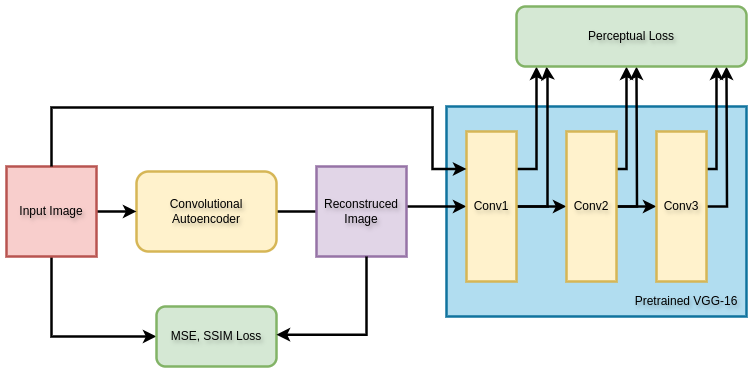

The diagram above was exported from draw.io. Its source (the exported page's mxGraphModel, read from the mxfile embedded in the PNG):
<mxGraphModel dx="1791" dy="547" grid="1" gridSize="10" guides="1" tooltips="1" connect="1" arrows="1" fold="1" page="1" pageScale="1" pageWidth="850" pageHeight="1100" math="0" shadow="0">
  <root>
    <mxCell id="0" />
    <mxCell id="1" parent="0" />
    <mxCell id="HTzVtrChfUwMlT9YTASv-23" value="" style="rounded=0;whiteSpace=wrap;html=1;fillColor=#b1ddf0;strokeColor=#10739e;fontFamily=Helvetica;labelBackgroundColor=none;labelBorderColor=none;textShadow=1;strokeWidth=2.5;" parent="1" vertex="1">
      <mxGeometry x="440" y="240" width="300" height="210" as="geometry" />
    </mxCell>
    <mxCell id="HTzVtrChfUwMlT9YTASv-5" style="edgeStyle=orthogonalEdgeStyle;rounded=0;orthogonalLoop=1;jettySize=auto;html=1;entryX=0;entryY=0.5;entryDx=0;entryDy=0;fontFamily=Helvetica;labelBackgroundColor=none;labelBorderColor=none;textShadow=1;strokeWidth=2.5;" parent="1" source="HTzVtrChfUwMlT9YTASv-1" target="HTzVtrChfUwMlT9YTASv-2" edge="1">
      <mxGeometry relative="1" as="geometry" />
    </mxCell>
    <mxCell id="HTzVtrChfUwMlT9YTASv-1" value="Convolutional Autoencoder" style="rounded=1;whiteSpace=wrap;html=1;fillColor=#fff2cc;strokeColor=#d6b656;fontFamily=Helvetica;labelBackgroundColor=none;labelBorderColor=none;textShadow=1;strokeWidth=2.5;" parent="1" vertex="1">
      <mxGeometry x="130" y="305" width="140" height="80" as="geometry" />
    </mxCell>
    <mxCell id="HTzVtrChfUwMlT9YTASv-10" style="edgeStyle=orthogonalEdgeStyle;rounded=0;orthogonalLoop=1;jettySize=auto;html=1;exitX=1;exitY=0.25;exitDx=0;exitDy=0;fontFamily=Helvetica;labelBackgroundColor=none;labelBorderColor=none;textShadow=1;strokeWidth=2.5;" parent="1" source="HTzVtrChfUwMlT9YTASv-2" edge="1">
      <mxGeometry relative="1" as="geometry">
        <mxPoint x="530" y="200" as="targetPoint" />
        <Array as="points">
          <mxPoint x="530" y="303" />
        </Array>
      </mxGeometry>
    </mxCell>
    <mxCell id="HTzVtrChfUwMlT9YTASv-11" style="edgeStyle=orthogonalEdgeStyle;rounded=0;orthogonalLoop=1;jettySize=auto;html=1;fontFamily=Helvetica;labelBackgroundColor=none;labelBorderColor=none;textShadow=1;strokeWidth=2.5;" parent="1" source="HTzVtrChfUwMlT9YTASv-2" edge="1">
      <mxGeometry relative="1" as="geometry">
        <mxPoint x="540" y="200" as="targetPoint" />
        <Array as="points">
          <mxPoint x="541" y="340" />
          <mxPoint x="541" y="210" />
          <mxPoint x="540" y="210" />
        </Array>
      </mxGeometry>
    </mxCell>
    <mxCell id="HTzVtrChfUwMlT9YTASv-12" style="edgeStyle=orthogonalEdgeStyle;rounded=0;orthogonalLoop=1;jettySize=auto;html=1;entryX=0;entryY=0.5;entryDx=0;entryDy=0;fontFamily=Helvetica;labelBackgroundColor=none;labelBorderColor=none;textShadow=1;strokeWidth=2.5;" parent="1" source="HTzVtrChfUwMlT9YTASv-2" target="HTzVtrChfUwMlT9YTASv-3" edge="1">
      <mxGeometry relative="1" as="geometry" />
    </mxCell>
    <mxCell id="HTzVtrChfUwMlT9YTASv-2" value="Conv1" style="rounded=0;whiteSpace=wrap;html=1;fillColor=#fff2cc;strokeColor=#d6b656;fontFamily=Helvetica;labelBackgroundColor=none;labelBorderColor=none;textShadow=1;strokeWidth=2.5;" parent="1" vertex="1">
      <mxGeometry x="460" y="265" width="50" height="150" as="geometry" />
    </mxCell>
    <mxCell id="HTzVtrChfUwMlT9YTASv-13" style="edgeStyle=orthogonalEdgeStyle;rounded=0;orthogonalLoop=1;jettySize=auto;html=1;exitX=1;exitY=0.5;exitDx=0;exitDy=0;fontFamily=Helvetica;labelBackgroundColor=none;labelBorderColor=none;textShadow=1;strokeWidth=2.5;" parent="1" source="HTzVtrChfUwMlT9YTASv-3" edge="1">
      <mxGeometry relative="1" as="geometry">
        <mxPoint x="630" y="200" as="targetPoint" />
      </mxGeometry>
    </mxCell>
    <mxCell id="HTzVtrChfUwMlT9YTASv-14" style="edgeStyle=orthogonalEdgeStyle;rounded=0;orthogonalLoop=1;jettySize=auto;html=1;exitX=1;exitY=0.25;exitDx=0;exitDy=0;fontFamily=Helvetica;labelBackgroundColor=none;labelBorderColor=none;textShadow=1;strokeWidth=2.5;" parent="1" source="HTzVtrChfUwMlT9YTASv-3" edge="1">
      <mxGeometry relative="1" as="geometry">
        <mxPoint x="620" y="200" as="targetPoint" />
        <Array as="points">
          <mxPoint x="620" y="303" />
        </Array>
      </mxGeometry>
    </mxCell>
    <mxCell id="HTzVtrChfUwMlT9YTASv-17" style="edgeStyle=orthogonalEdgeStyle;rounded=0;orthogonalLoop=1;jettySize=auto;html=1;exitX=1;exitY=0.5;exitDx=0;exitDy=0;entryX=0;entryY=0.5;entryDx=0;entryDy=0;fontFamily=Helvetica;labelBackgroundColor=none;labelBorderColor=none;textShadow=1;strokeWidth=2.5;" parent="1" source="HTzVtrChfUwMlT9YTASv-3" target="HTzVtrChfUwMlT9YTASv-4" edge="1">
      <mxGeometry relative="1" as="geometry" />
    </mxCell>
    <mxCell id="HTzVtrChfUwMlT9YTASv-3" value="Conv2" style="rounded=0;whiteSpace=wrap;html=1;fillColor=#fff2cc;strokeColor=#d6b656;fontFamily=Helvetica;labelBackgroundColor=none;labelBorderColor=none;textShadow=1;strokeWidth=2.5;" parent="1" vertex="1">
      <mxGeometry x="560" y="265" width="50" height="150" as="geometry" />
    </mxCell>
    <mxCell id="HTzVtrChfUwMlT9YTASv-15" style="edgeStyle=orthogonalEdgeStyle;rounded=0;orthogonalLoop=1;jettySize=auto;html=1;exitX=1;exitY=0.25;exitDx=0;exitDy=0;fontFamily=Helvetica;labelBackgroundColor=none;labelBorderColor=none;textShadow=1;strokeWidth=2.5;" parent="1" source="HTzVtrChfUwMlT9YTASv-4" edge="1">
      <mxGeometry relative="1" as="geometry">
        <mxPoint x="710" y="200" as="targetPoint" />
        <Array as="points">
          <mxPoint x="710" y="303" />
        </Array>
      </mxGeometry>
    </mxCell>
    <mxCell id="HTzVtrChfUwMlT9YTASv-16" style="edgeStyle=orthogonalEdgeStyle;rounded=0;orthogonalLoop=1;jettySize=auto;html=1;exitX=1;exitY=0.5;exitDx=0;exitDy=0;fontFamily=Helvetica;labelBackgroundColor=none;labelBorderColor=none;textShadow=1;strokeWidth=2.5;" parent="1" source="HTzVtrChfUwMlT9YTASv-4" edge="1">
      <mxGeometry relative="1" as="geometry">
        <mxPoint x="720" y="200" as="targetPoint" />
      </mxGeometry>
    </mxCell>
    <mxCell id="HTzVtrChfUwMlT9YTASv-4" value="Conv3" style="rounded=0;whiteSpace=wrap;html=1;fillColor=#fff2cc;strokeColor=#d6b656;fontFamily=Helvetica;labelBackgroundColor=none;labelBorderColor=none;textShadow=1;strokeWidth=2.5;" parent="1" vertex="1">
      <mxGeometry x="650" y="265" width="50" height="150" as="geometry" />
    </mxCell>
    <mxCell id="HTzVtrChfUwMlT9YTASv-7" style="edgeStyle=orthogonalEdgeStyle;rounded=0;orthogonalLoop=1;jettySize=auto;html=1;entryX=0;entryY=0.5;entryDx=0;entryDy=0;fontFamily=Helvetica;labelBackgroundColor=none;labelBorderColor=none;textShadow=1;strokeWidth=2.5;" parent="1" source="HTzVtrChfUwMlT9YTASv-6" target="HTzVtrChfUwMlT9YTASv-1" edge="1">
      <mxGeometry relative="1" as="geometry" />
    </mxCell>
    <mxCell id="HTzVtrChfUwMlT9YTASv-22" style="edgeStyle=orthogonalEdgeStyle;rounded=0;orthogonalLoop=1;jettySize=auto;html=1;exitX=0.5;exitY=1;exitDx=0;exitDy=0;entryX=0;entryY=0.5;entryDx=0;entryDy=0;fontFamily=Helvetica;labelBackgroundColor=none;labelBorderColor=none;textShadow=1;strokeWidth=2.5;" parent="1" source="HTzVtrChfUwMlT9YTASv-6" target="HTzVtrChfUwMlT9YTASv-20" edge="1">
      <mxGeometry relative="1" as="geometry" />
    </mxCell>
    <mxCell id="HTzVtrChfUwMlT9YTASv-6" value="Input Image" style="whiteSpace=wrap;html=1;aspect=fixed;fillColor=#f8cecc;strokeColor=#b85450;fontFamily=Helvetica;labelBackgroundColor=none;labelBorderColor=none;textShadow=1;strokeWidth=2.5;" parent="1" vertex="1">
      <mxGeometry y="300" width="90" height="90" as="geometry" />
    </mxCell>
    <mxCell id="HTzVtrChfUwMlT9YTASv-8" value="Reconstruced Image" style="whiteSpace=wrap;html=1;aspect=fixed;fillColor=#e1d5e7;strokeColor=#9673a6;fontFamily=Helvetica;labelBackgroundColor=none;labelBorderColor=none;textShadow=1;strokeWidth=2.5;" parent="1" vertex="1">
      <mxGeometry x="310" y="300" width="90" height="90" as="geometry" />
    </mxCell>
    <mxCell id="HTzVtrChfUwMlT9YTASv-9" style="edgeStyle=orthogonalEdgeStyle;rounded=0;orthogonalLoop=1;jettySize=auto;html=1;entryX=0;entryY=0.25;entryDx=0;entryDy=0;exitX=0.5;exitY=0;exitDx=0;exitDy=0;fontFamily=Helvetica;labelBackgroundColor=none;labelBorderColor=none;textShadow=1;strokeWidth=2.5;" parent="1" source="HTzVtrChfUwMlT9YTASv-6" target="HTzVtrChfUwMlT9YTASv-2" edge="1">
      <mxGeometry relative="1" as="geometry">
        <mxPoint x="80" y="237.95" as="sourcePoint" />
        <mxPoint x="426" y="179.99999999999994" as="targetPoint" />
        <Array as="points">
          <mxPoint x="45" y="241" />
          <mxPoint x="426" y="241" />
          <mxPoint x="426" y="303" />
        </Array>
      </mxGeometry>
    </mxCell>
    <mxCell id="HTzVtrChfUwMlT9YTASv-18" value="Perceptual Loss" style="rounded=1;whiteSpace=wrap;html=1;fillColor=#d5e8d4;strokeColor=#82b366;fontFamily=Helvetica;labelBackgroundColor=none;labelBorderColor=none;textShadow=1;strokeWidth=2.5;" parent="1" vertex="1">
      <mxGeometry x="510" y="140" width="230" height="60" as="geometry" />
    </mxCell>
    <mxCell id="HTzVtrChfUwMlT9YTASv-20" value="MSE, SSIM Loss" style="rounded=1;whiteSpace=wrap;html=1;fillColor=#d5e8d4;strokeColor=#82b366;fontFamily=Helvetica;labelBackgroundColor=none;labelBorderColor=none;textShadow=1;strokeWidth=2.5;" parent="1" vertex="1">
      <mxGeometry x="150" y="440" width="120" height="60" as="geometry" />
    </mxCell>
    <mxCell id="HTzVtrChfUwMlT9YTASv-21" style="edgeStyle=orthogonalEdgeStyle;rounded=0;orthogonalLoop=1;jettySize=auto;html=1;entryX=1.004;entryY=0.636;entryDx=0;entryDy=0;entryPerimeter=0;fontFamily=Helvetica;labelBackgroundColor=none;labelBorderColor=none;textShadow=1;strokeWidth=2.5;" parent="1" edge="1">
      <mxGeometry relative="1" as="geometry">
        <mxPoint x="360" y="390" as="sourcePoint" />
        <mxPoint x="270" y="468.15999999999997" as="targetPoint" />
        <Array as="points">
          <mxPoint x="360" y="390" />
          <mxPoint x="360" y="468" />
        </Array>
      </mxGeometry>
    </mxCell>
    <mxCell id="HTzVtrChfUwMlT9YTASv-24" value="Pretrained VGG-16" style="text;html=1;align=center;verticalAlign=middle;whiteSpace=wrap;rounded=0;fontFamily=Helvetica;labelBackgroundColor=none;labelBorderColor=none;textShadow=1;strokeWidth=2.5;" parent="1" vertex="1">
      <mxGeometry x="620" y="420" width="120" height="30" as="geometry" />
    </mxCell>
  </root>
</mxGraphModel>